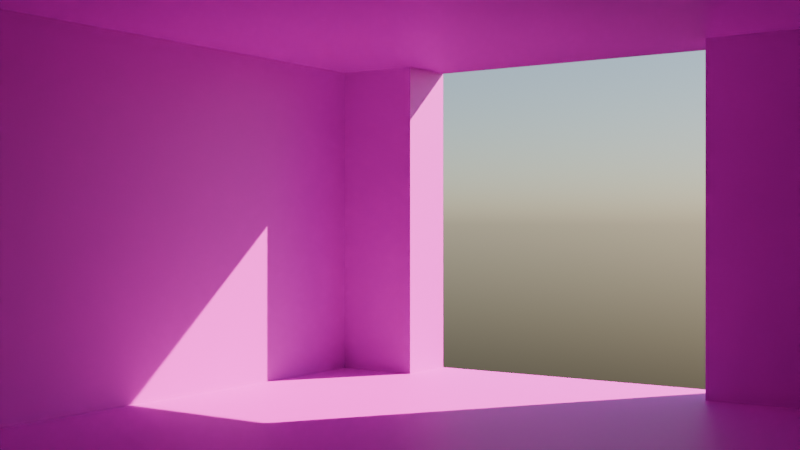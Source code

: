 # Source: basic_interior.blend  (saved by Blender 4.4.32; exported with 4.5.12 LTS)
import bpy
from mathutils import Matrix  # noqa: F401  (used for matrix-valued properties, if any)

bpy.ops.wm.read_factory_settings(use_empty=True)
scene = bpy.context.scene
scene.name = 'Scene'

# ---- collections
col_collection = bpy.data.collections.new('Collection'); scene.collection.children.link(col_collection)

# ---- images (referenced by path relative to the original .blend; pixels are not part of the script)
import os
ASSET_DIR = os.environ.get("B2B_ASSET_DIR", "")  # directory of the original .blend (textures are referenced by path, not embedded)
HERE = os.path.dirname(os.path.abspath(__file__))  # packed textures are extracted next to this script under _unpacked/

def load_image(name, relpath, width, height, colorspace="sRGB"):
    """Load a texture the original file referenced (path relative to the .blend, or extracted next to this script)."""
    p = next((c for c in (os.path.join(HERE, relpath), os.path.join(ASSET_DIR, relpath)) if relpath and os.path.exists(c)), "")
    if p:
        img = bpy.data.images.load(p, check_existing=True)
        img.name = name
    else:  # same state as the original file: an image datablock whose file is absent (Cycles renders it pink)
        img = bpy.data.images.new(name, width, height)
        img.source = "FILE"
        img.filepath = "//" + (relpath or name)
    img.colorspace_settings.name = colorspace
    return img
img_poliigon_brickwallreclaimed_8320_basecolor_jpg = load_image('Poliigon_BrickWallReclaimed_8320_BaseColor.jpg', 'Poliigon_BrickWallReclaimed_8320_BaseColor.jpg', 1024, 1024, 'sRGB')

# ---- materials (node trees are filled in below, after node groups)
mat_material_003 = bpy.data.materials.new('Material.003')

# ---- material node trees
mat_material_003.use_nodes = True; mat_material_003.node_tree.nodes.clear()
_N = mat_material_003.node_tree.nodes; _L = mat_material_003.node_tree.links
n0 = _N.new('ShaderNodeBsdfPrincipled'); n0.name = 'Principled BSDF'; n0.location = (10, 300)
n1 = _N.new('ShaderNodeOutputMaterial'); n1.name = 'Material Output'; n1.location = (300, 300)
n2 = _N.new('ShaderNodeTexImage'); n2.name = 'Image Texture'; n2.location = (-327, 277)
n2.image = img_poliigon_brickwallreclaimed_8320_basecolor_jpg
_L.new(n0.outputs[0], n1.inputs[0])
_L.new(n2.outputs[0], n0.inputs[0])
n1.is_active_output = True

# ---- world
world_world = bpy.data.worlds.new('World'); scene.world = world_world
world_world.use_nodes = True; world_world.node_tree.nodes.clear()
_N = world_world.node_tree.nodes; _L = world_world.node_tree.links
n0 = _N.new('ShaderNodeOutputWorld'); n0.name = 'World Output'; n0.location = (300, 300)
n1 = _N.new('ShaderNodeBackground'); n1.name = 'Background'; n1.location = (10, 300)
n2 = _N.new('ShaderNodeTexSky'); n2.name = 'Sky Texture'; n2.location = (-190, 260)
n2.sun_elevation = 0.6248
n2.sun_rotation = 0.5899
_L.new(n1.outputs[0], n0.inputs[0])
_L.new(n2.outputs[0], n1.inputs[0])
n0.is_active_output = True
world_world.color = (0.05088, 0.05088, 0.05088)
world_world.sun_shadow_jitter_overblur = 0.0

# ---- cameras
cam_camera = bpy.data.cameras.new('Camera')
cam_camera.clip_end = 100.0
cam_camera.ortho_scale = 7.314

# ---- lights
light_light = bpy.data.lights.new('Light', 'POINT')
light_light.energy = 1000.0
light_light.shadow_soft_size = 0.1

# ---- meshes
me_cube = bpy.data.meshes.new('Cube')
me_cube.from_pydata([(1.0, 1.0, 1.0), (1.0, 1.0, -1.0), (1.0, -1.0, 1.0), (1.0, -1.0, -1.0), (-1.0, 1.0, 1.0), (-1.0, 1.0, -1.0), (-1.0, -1.0, 1.0), (-1.0, -1.0, -1.0), (-0.84, 1.0, -1.0), (-0.84, -1.0, 1.0), (-0.84, -1.0, -1.0), (-0.84, 1.0, 1.0), (-0.2512, -1.0, -1.0), (-0.2512, 1.0, 1.0), (-0.2512, 1.0, -1.0), (-0.2512, -1.0, 1.0), (-0.2512, 1.121, -1.0), (-0.84, 1.121, -1.0), (-0.84, 1.121, 1.0), (-0.2512, 1.121, 1.0)], [], [(11, 4, 6, 9), (10, 9, 6, 7), (7, 6, 4, 5), (14, 1, 3, 12), (1, 0, 2, 3), (14, 13, 0, 1), (5, 4, 11, 8), (5, 8, 10, 7), (12, 15, 9, 10), (13, 11, 9, 15), (0, 13, 15, 2), (3, 2, 15, 12), (13, 14, 16, 19), (8, 14, 12, 10), (8, 11, 18, 17), (14, 8, 17, 16), (11, 13, 19, 18)])
_uv = me_cube.uv_layers.new(name='UVMap')
_uv.uv.foreach_set('vector', [-0.9196, 0.6794, -0.9242, 0.3212, 1.92, 0.3206, 1.924, 0.6788, 0.0007994, 1.001, -0.0007981, 0.0007994, 0.9992, -0.0007981, 1.001, 0.9992, -0.4226, 1.001, -0.4255, 0.0007994, 1.423, -0.0007981, 1.426, 0.9992, -0.3061, 1.309, -0.3086, -0.3061, 1.306, -0.3086, 1.309, 1.306, 0.0007994, 1.001, -0.0007981, 0.0007994, 0.9992, -0.0007981, 1.001, 0.9992, -0.4389, 1.001, -0.4419, 0.0007994, 1.439, -0.0007981, 1.442, 0.9992, 0.3844, 1.001, 0.384, 0.0007994, 0.6156, -0.0007981, 0.616, 0.9992, -0.7737, 0.6187, -0.7778, 0.3817, 1.774, 0.3813, 1.778, 0.6183, 0.0007994, 1.001, -0.0007981, 0.0007994, 0.9992, -0.0007981, 1.001, 0.9992, 1.932, 1.001, 1.936, 0.0007994, -0.9316, -0.0007981, -0.9361, 0.9992, -0.5199, 1.523, -0.5232, -0.5199, 1.52, -0.5232, 1.523, 1.52, 0.0007994, 1.001, -0.0007981, 0.0007994, 0.9992, -0.0007981, 1.001, 0.9992, 0.0007994, 1.001, -0.0007981, 0.0007994, 0.9992, -0.0007981, 1.001, 0.9992, -0.1974, 0.8845, -0.2002, -0.1155, 1.514, -0.1171, 1.516, 0.8829, 0.5757, 1.001, 0.5759, 0.0007994, 0.4243, -0.0007981, 0.4241, 0.9992, 0.5742, 1.001, 0.5744, 0.0007994, 0.4258, -0.0007981, 0.4256, 0.9992, 0.0007994, 1.001, -0.0007981, 0.0007994, 0.9992, -0.0007981, 1.001, 0.9992])
me_cube.materials.append(mat_material_003)
me_cube.use_mirror_vertex_groups = False
me_cube.update()

# ---- objects
ob_cube = bpy.data.objects.new('Cube', me_cube)
ob_light = bpy.data.objects.new('Light', light_light)
ob_camera = bpy.data.objects.new('Camera', cam_camera)

# ---- transforms, parenting, visibility, modifiers, constraints
ob_cube.location = (0.0, 0.0, 1.5)
ob_cube.scale = (5.0, 5.0, 1.5)
ob_cube.lock_rotations_4d = False
ob_cube.empty_display_type = 'ARROWS'
ob_cube.lineart.crease_threshold = 0.0
ob_light.location = (4.076, 1.005, 5.904)
ob_light.rotation_euler = (0.6503, 0.05522, 1.866)
ob_light.lock_rotations_4d = False
ob_light.empty_display_type = 'ARROWS'
ob_light.color = (0.0, 0.0, 0.0, 0.0)
ob_light.lineart.crease_threshold = 0.0
ob_camera.location = (1.851, -4.023, 1.452)
ob_camera.rotation_euler = (1.571, 1.105e-06, 0.5999)
ob_camera.lock_rotations_4d = False
ob_camera.empty_display_type = 'ARROWS'
ob_camera.color = (0.0, 0.0, 0.0, 0.0)
ob_camera.display_type = 'WIRE'
ob_camera.lineart.crease_threshold = 0.0

# ---- collection membership
col_collection.objects.link(ob_cube)
col_collection.objects.link(ob_light)
col_collection.objects.link(ob_camera)

# ---- scene / render settings (as saved in the file)
scene.camera = ob_camera
scene.frame_start = 1; scene.frame_end = 250; scene.frame_set(1)
scene.render.engine = 'CYCLES'
scene.view_settings.exposure = -3.0
bpy.context.view_layer.update()
